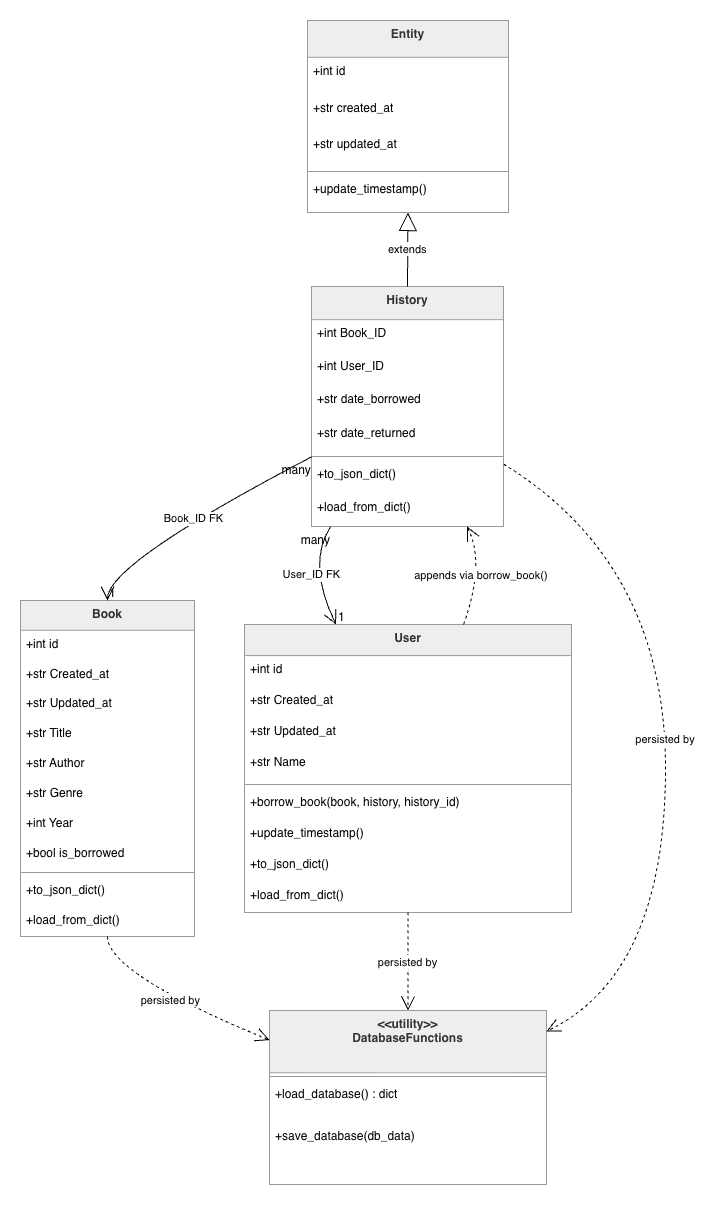

The diagram above was exported from draw.io. Its source (the exported page's mxGraphModel, read from the mxfile embedded in the PNG):
<mxGraphModel dx="1698" dy="896" grid="0" gridSize="10" guides="1" tooltips="1" connect="1" arrows="1" fold="1" page="0" pageScale="1" pageWidth="850" pageHeight="1100" math="0" shadow="0">
  <root>
    <mxCell id="0" />
    <mxCell id="1" parent="0" />
    <mxCell id="2" parent="1" style="swimlane;fontStyle=1;align=center;verticalAlign=top;childLayout=stackLayout;horizontal=1;startSize=36.8;horizontalStack=0;resizeParent=1;resizeParentMax=0;resizeLast=0;collapsible=0;marginBottom=0;fillColor=light-dark(#eeeeee,#1f2020);strokeColor=light-dark(#999999,#cccccc);fontColor=light-dark(#333333,#cccccc);" value="Entity" vertex="1">
      <mxGeometry height="192" width="201" x="295" y="8" as="geometry" />
    </mxCell>
    <mxCell id="3" parent="2" style="text;strokeColor=none;fillColor=none;align=left;verticalAlign=top;spacingLeft=4;spacingRight=4;overflow=hidden;rotatable=0;points=[[0,0.5],[1,0.5]];portConstraint=eastwest;" value="+int id" vertex="1">
      <mxGeometry height="37" width="201" y="37" as="geometry" />
    </mxCell>
    <mxCell id="4" parent="2" style="text;strokeColor=none;fillColor=none;align=left;verticalAlign=top;spacingLeft=4;spacingRight=4;overflow=hidden;rotatable=0;points=[[0,0.5],[1,0.5]];portConstraint=eastwest;" value="+str created_at" vertex="1">
      <mxGeometry height="37" width="201" y="74" as="geometry" />
    </mxCell>
    <mxCell id="5" parent="2" style="text;strokeColor=none;fillColor=none;align=left;verticalAlign=top;spacingLeft=4;spacingRight=4;overflow=hidden;rotatable=0;points=[[0,0.5],[1,0.5]];portConstraint=eastwest;" value="+str updated_at" vertex="1">
      <mxGeometry height="37" width="201" y="110" as="geometry" />
    </mxCell>
    <mxCell id="6" parent="2" style="line;strokeWidth=1;fillColor=none;align=left;verticalAlign=middle;spacingTop=-1;spacingLeft=3;spacingRight=3;rotatable=0;labelPosition=right;points=[];portConstraint=eastwest;strokeColor=inherit;" vertex="1">
      <mxGeometry height="8" width="201" y="147" as="geometry" />
    </mxCell>
    <mxCell id="7" parent="2" style="text;strokeColor=none;fillColor=none;align=left;verticalAlign=top;spacingLeft=4;spacingRight=4;overflow=hidden;rotatable=0;points=[[0,0.5],[1,0.5]];portConstraint=eastwest;" value="+update_timestamp()" vertex="1">
      <mxGeometry height="37" width="201" y="155" as="geometry" />
    </mxCell>
    <mxCell id="8" parent="1" style="swimlane;fontStyle=1;align=center;verticalAlign=top;childLayout=stackLayout;horizontal=1;startSize=33.142857142857146;horizontalStack=0;resizeParent=1;resizeParentMax=0;resizeLast=0;collapsible=0;marginBottom=0;fillColor=light-dark(#eeeeee,#1f2020);strokeColor=light-dark(#999999,#cccccc);fontColor=light-dark(#333333,#cccccc);" value="History" vertex="1">
      <mxGeometry height="240" width="192" x="299" y="274" as="geometry" />
    </mxCell>
    <mxCell id="9" parent="8" style="text;strokeColor=none;fillColor=none;align=left;verticalAlign=top;spacingLeft=4;spacingRight=4;overflow=hidden;rotatable=0;points=[[0,0.5],[1,0.5]];portConstraint=eastwest;" value="+int Book_ID" vertex="1">
      <mxGeometry height="33" width="192" y="33" as="geometry" />
    </mxCell>
    <mxCell id="10" parent="8" style="text;strokeColor=none;fillColor=none;align=left;verticalAlign=top;spacingLeft=4;spacingRight=4;overflow=hidden;rotatable=0;points=[[0,0.5],[1,0.5]];portConstraint=eastwest;" value="+int User_ID" vertex="1">
      <mxGeometry height="33" width="192" y="66" as="geometry" />
    </mxCell>
    <mxCell id="11" parent="8" style="text;strokeColor=none;fillColor=none;align=left;verticalAlign=top;spacingLeft=4;spacingRight=4;overflow=hidden;rotatable=0;points=[[0,0.5],[1,0.5]];portConstraint=eastwest;" value="+str date_borrowed" vertex="1">
      <mxGeometry height="33" width="192" y="99" as="geometry" />
    </mxCell>
    <mxCell id="12" parent="8" style="text;strokeColor=none;fillColor=none;align=left;verticalAlign=top;spacingLeft=4;spacingRight=4;overflow=hidden;rotatable=0;points=[[0,0.5],[1,0.5]];portConstraint=eastwest;" value="+str date_returned" vertex="1">
      <mxGeometry height="33" width="192" y="133" as="geometry" />
    </mxCell>
    <mxCell id="13" parent="8" style="line;strokeWidth=1;fillColor=none;align=left;verticalAlign=middle;spacingTop=-1;spacingLeft=3;spacingRight=3;rotatable=0;labelPosition=right;points=[];portConstraint=eastwest;strokeColor=inherit;" vertex="1">
      <mxGeometry height="8" width="192" y="166" as="geometry" />
    </mxCell>
    <mxCell id="14" parent="8" style="text;strokeColor=none;fillColor=none;align=left;verticalAlign=top;spacingLeft=4;spacingRight=4;overflow=hidden;rotatable=0;points=[[0,0.5],[1,0.5]];portConstraint=eastwest;" value="+to_json_dict()" vertex="1">
      <mxGeometry height="33" width="192" y="174" as="geometry" />
    </mxCell>
    <mxCell id="15" parent="8" style="text;strokeColor=none;fillColor=none;align=left;verticalAlign=top;spacingLeft=4;spacingRight=4;overflow=hidden;rotatable=0;points=[[0,0.5],[1,0.5]];portConstraint=eastwest;" value="+load_from_dict()" vertex="1">
      <mxGeometry height="33" width="192" y="207" as="geometry" />
    </mxCell>
    <mxCell id="16" parent="1" style="swimlane;fontStyle=1;align=center;verticalAlign=top;childLayout=stackLayout;horizontal=1;startSize=29.818181818181817;horizontalStack=0;resizeParent=1;resizeParentMax=0;resizeLast=0;collapsible=0;marginBottom=0;fillColor=light-dark(#eeeeee,#1f2020);strokeColor=light-dark(#999999,#cccccc);fontColor=light-dark(#333333,#cccccc);" value="Book" vertex="1">
      <mxGeometry height="336" width="174" x="8" y="588" as="geometry" />
    </mxCell>
    <mxCell id="17" parent="16" style="text;strokeColor=none;fillColor=none;align=left;verticalAlign=top;spacingLeft=4;spacingRight=4;overflow=hidden;rotatable=0;points=[[0,0.5],[1,0.5]];portConstraint=eastwest;" value="+int id" vertex="1">
      <mxGeometry height="30" width="174" y="30" as="geometry" />
    </mxCell>
    <mxCell id="18" parent="16" style="text;strokeColor=none;fillColor=none;align=left;verticalAlign=top;spacingLeft=4;spacingRight=4;overflow=hidden;rotatable=0;points=[[0,0.5],[1,0.5]];portConstraint=eastwest;" value="+str Created_at" vertex="1">
      <mxGeometry height="30" width="174" y="60" as="geometry" />
    </mxCell>
    <mxCell id="19" parent="16" style="text;strokeColor=none;fillColor=none;align=left;verticalAlign=top;spacingLeft=4;spacingRight=4;overflow=hidden;rotatable=0;points=[[0,0.5],[1,0.5]];portConstraint=eastwest;" value="+str Updated_at" vertex="1">
      <mxGeometry height="30" width="174" y="89" as="geometry" />
    </mxCell>
    <mxCell id="20" parent="16" style="text;strokeColor=none;fillColor=none;align=left;verticalAlign=top;spacingLeft=4;spacingRight=4;overflow=hidden;rotatable=0;points=[[0,0.5],[1,0.5]];portConstraint=eastwest;" value="+str Title" vertex="1">
      <mxGeometry height="30" width="174" y="119" as="geometry" />
    </mxCell>
    <mxCell id="21" parent="16" style="text;strokeColor=none;fillColor=none;align=left;verticalAlign=top;spacingLeft=4;spacingRight=4;overflow=hidden;rotatable=0;points=[[0,0.5],[1,0.5]];portConstraint=eastwest;" value="+str Author" vertex="1">
      <mxGeometry height="30" width="174" y="149" as="geometry" />
    </mxCell>
    <mxCell id="22" parent="16" style="text;strokeColor=none;fillColor=none;align=left;verticalAlign=top;spacingLeft=4;spacingRight=4;overflow=hidden;rotatable=0;points=[[0,0.5],[1,0.5]];portConstraint=eastwest;" value="+str Genre" vertex="1">
      <mxGeometry height="30" width="174" y="179" as="geometry" />
    </mxCell>
    <mxCell id="23" parent="16" style="text;strokeColor=none;fillColor=none;align=left;verticalAlign=top;spacingLeft=4;spacingRight=4;overflow=hidden;rotatable=0;points=[[0,0.5],[1,0.5]];portConstraint=eastwest;" value="+int Year" vertex="1">
      <mxGeometry height="30" width="174" y="209" as="geometry" />
    </mxCell>
    <mxCell id="24" parent="16" style="text;strokeColor=none;fillColor=none;align=left;verticalAlign=top;spacingLeft=4;spacingRight=4;overflow=hidden;rotatable=0;points=[[0,0.5],[1,0.5]];portConstraint=eastwest;" value="+bool is_borrowed" vertex="1">
      <mxGeometry height="30" width="174" y="239" as="geometry" />
    </mxCell>
    <mxCell id="25" parent="16" style="line;strokeWidth=1;fillColor=none;align=left;verticalAlign=middle;spacingTop=-1;spacingLeft=3;spacingRight=3;rotatable=0;labelPosition=right;points=[];portConstraint=eastwest;strokeColor=inherit;" vertex="1">
      <mxGeometry height="8" width="174" y="268" as="geometry" />
    </mxCell>
    <mxCell id="26" parent="16" style="text;strokeColor=none;fillColor=none;align=left;verticalAlign=top;spacingLeft=4;spacingRight=4;overflow=hidden;rotatable=0;points=[[0,0.5],[1,0.5]];portConstraint=eastwest;" value="+to_json_dict()" vertex="1">
      <mxGeometry height="30" width="174" y="276" as="geometry" />
    </mxCell>
    <mxCell id="27" parent="16" style="text;strokeColor=none;fillColor=none;align=left;verticalAlign=top;spacingLeft=4;spacingRight=4;overflow=hidden;rotatable=0;points=[[0,0.5],[1,0.5]];portConstraint=eastwest;" value="+load_from_dict()" vertex="1">
      <mxGeometry height="30" width="174" y="306" as="geometry" />
    </mxCell>
    <mxCell id="28" parent="1" style="swimlane;fontStyle=1;align=center;verticalAlign=top;childLayout=stackLayout;horizontal=1;startSize=31.11111111111111;horizontalStack=0;resizeParent=1;resizeParentMax=0;resizeLast=0;collapsible=0;marginBottom=0;fillColor=light-dark(#eeeeee,#1f2020);strokeColor=light-dark(#999999,#cccccc);fontColor=light-dark(#333333,#cccccc);" value="User" vertex="1">
      <mxGeometry height="288" width="327" x="232" y="612" as="geometry" />
    </mxCell>
    <mxCell id="29" parent="28" style="text;strokeColor=none;fillColor=none;align=left;verticalAlign=top;spacingLeft=4;spacingRight=4;overflow=hidden;rotatable=0;points=[[0,0.5],[1,0.5]];portConstraint=eastwest;" value="+int id" vertex="1">
      <mxGeometry height="31" width="327" y="31" as="geometry" />
    </mxCell>
    <mxCell id="30" parent="28" style="text;strokeColor=none;fillColor=none;align=left;verticalAlign=top;spacingLeft=4;spacingRight=4;overflow=hidden;rotatable=0;points=[[0,0.5],[1,0.5]];portConstraint=eastwest;" value="+str Created_at" vertex="1">
      <mxGeometry height="31" width="327" y="62" as="geometry" />
    </mxCell>
    <mxCell id="31" parent="28" style="text;strokeColor=none;fillColor=none;align=left;verticalAlign=top;spacingLeft=4;spacingRight=4;overflow=hidden;rotatable=0;points=[[0,0.5],[1,0.5]];portConstraint=eastwest;" value="+str Updated_at" vertex="1">
      <mxGeometry height="31" width="327" y="93" as="geometry" />
    </mxCell>
    <mxCell id="32" parent="28" style="text;strokeColor=none;fillColor=none;align=left;verticalAlign=top;spacingLeft=4;spacingRight=4;overflow=hidden;rotatable=0;points=[[0,0.5],[1,0.5]];portConstraint=eastwest;" value="+str Name" vertex="1">
      <mxGeometry height="31" width="327" y="124" as="geometry" />
    </mxCell>
    <mxCell id="33" parent="28" style="line;strokeWidth=1;fillColor=none;align=left;verticalAlign=middle;spacingTop=-1;spacingLeft=3;spacingRight=3;rotatable=0;labelPosition=right;points=[];portConstraint=eastwest;strokeColor=inherit;" vertex="1">
      <mxGeometry height="8" width="327" y="156" as="geometry" />
    </mxCell>
    <mxCell id="34" parent="28" style="text;strokeColor=none;fillColor=none;align=left;verticalAlign=top;spacingLeft=4;spacingRight=4;overflow=hidden;rotatable=0;points=[[0,0.5],[1,0.5]];portConstraint=eastwest;" value="+borrow_book(book, history, history_id)" vertex="1">
      <mxGeometry height="31" width="327" y="164" as="geometry" />
    </mxCell>
    <mxCell id="35" parent="28" style="text;strokeColor=none;fillColor=none;align=left;verticalAlign=top;spacingLeft=4;spacingRight=4;overflow=hidden;rotatable=0;points=[[0,0.5],[1,0.5]];portConstraint=eastwest;" value="+update_timestamp()" vertex="1">
      <mxGeometry height="31" width="327" y="195" as="geometry" />
    </mxCell>
    <mxCell id="36" parent="28" style="text;strokeColor=none;fillColor=none;align=left;verticalAlign=top;spacingLeft=4;spacingRight=4;overflow=hidden;rotatable=0;points=[[0,0.5],[1,0.5]];portConstraint=eastwest;" value="+to_json_dict()" vertex="1">
      <mxGeometry height="31" width="327" y="226" as="geometry" />
    </mxCell>
    <mxCell id="37" parent="28" style="text;strokeColor=none;fillColor=none;align=left;verticalAlign=top;spacingLeft=4;spacingRight=4;overflow=hidden;rotatable=0;points=[[0,0.5],[1,0.5]];portConstraint=eastwest;" value="+load_from_dict()" vertex="1">
      <mxGeometry height="31" width="327" y="257" as="geometry" />
    </mxCell>
    <mxCell id="38" parent="1" style="swimlane;fontStyle=1;align=center;verticalAlign=top;childLayout=stackLayout;horizontal=1;startSize=62.25;horizontalStack=0;resizeParent=1;resizeParentMax=0;resizeLast=0;collapsible=0;marginBottom=0;fillColor=light-dark(#eeeeee,#1f2020);strokeColor=light-dark(#999999,#cccccc);fontColor=light-dark(#333333,#cccccc);" value="&lt;&lt;utility&gt;&gt;&#10;DatabaseFunctions" vertex="1">
      <mxGeometry height="174" width="277" x="257" y="998" as="geometry" />
    </mxCell>
    <mxCell id="39" parent="38" style="line;strokeWidth=1;fillColor=none;align=left;verticalAlign=middle;spacingTop=-1;spacingLeft=3;spacingRight=3;rotatable=0;labelPosition=right;points=[];portConstraint=eastwest;strokeColor=inherit;" vertex="1">
      <mxGeometry height="8" width="277" y="62" as="geometry" />
    </mxCell>
    <mxCell id="40" parent="38" style="text;strokeColor=none;fillColor=none;align=left;verticalAlign=top;spacingLeft=4;spacingRight=4;overflow=hidden;rotatable=0;points=[[0,0.5],[1,0.5]];portConstraint=eastwest;" value="+load_database() : dict" vertex="1">
      <mxGeometry height="42" width="277" y="70" as="geometry" />
    </mxCell>
    <mxCell id="41" parent="38" style="text;strokeColor=none;fillColor=none;align=left;verticalAlign=top;spacingLeft=4;spacingRight=4;overflow=hidden;rotatable=0;points=[[0,0.5],[1,0.5]];portConstraint=eastwest;" value="+save_database(db_data)" vertex="1">
      <mxGeometry height="42" width="277" y="112" as="geometry" />
    </mxCell>
    <mxCell id="42" edge="1" parent="1" source="2" style="curved=1;startArrow=block;startSize=16;startFill=0;endArrow=none;exitX=0.5;exitY=1;entryX=0.5;entryY=0;" target="8" value="extends">
      <mxGeometry relative="1" as="geometry">
        <Array as="points" />
      </mxGeometry>
    </mxCell>
    <mxCell id="43" edge="1" parent="1" source="8" style="curved=1;startArrow=none;endArrow=open;endSize=12;exitX=0;exitY=0.71;entryX=0.5;entryY=0;" target="16" value="Book_ID FK">
      <mxGeometry relative="1" as="geometry">
        <Array as="points">
          <mxPoint x="95" y="551" />
        </Array>
      </mxGeometry>
    </mxCell>
    <mxCell id="44" parent="43" style="edgeLabel;resizable=0;labelBackgroundColor=none;fontSize=12;align=right;verticalAlign=top;" value="many" vertex="1">
      <mxGeometry relative="1" x="-1" as="geometry" />
    </mxCell>
    <mxCell id="45" parent="43" style="edgeLabel;resizable=0;labelBackgroundColor=none;fontSize=12;align=left;verticalAlign=bottom;" value="1" vertex="1">
      <mxGeometry relative="1" x="1" as="geometry" />
    </mxCell>
    <mxCell id="46" edge="1" parent="1" source="8" style="curved=1;startArrow=none;endArrow=open;endSize=12;exitX=0.1;exitY=1;entryX=0.28;entryY=0;" target="28" value="User_ID FK">
      <mxGeometry relative="1" as="geometry">
        <Array as="points">
          <mxPoint x="294" y="551" />
        </Array>
      </mxGeometry>
    </mxCell>
    <mxCell id="47" parent="46" style="edgeLabel;resizable=0;labelBackgroundColor=none;fontSize=12;align=right;verticalAlign=top;" value="many" vertex="1">
      <mxGeometry relative="1" x="-1" as="geometry" />
    </mxCell>
    <mxCell id="48" parent="46" style="edgeLabel;resizable=0;labelBackgroundColor=none;fontSize=12;align=left;verticalAlign=bottom;" value="1" vertex="1">
      <mxGeometry relative="1" x="1" as="geometry" />
    </mxCell>
    <mxCell id="49" edge="1" parent="1" source="28" style="curved=1;dashed=1;startArrow=none;endArrow=open;endSize=12;exitX=0.67;exitY=0;entryX=0.81;entryY=1;" target="8" value="appends via borrow_book()">
      <mxGeometry relative="1" as="geometry">
        <Array as="points">
          <mxPoint x="473" y="551" />
        </Array>
      </mxGeometry>
    </mxCell>
    <mxCell id="50" edge="1" parent="1" source="16" style="curved=1;dashed=1;startArrow=none;endArrow=open;endSize=12;exitX=0.5;exitY=1;entryX=0;entryY=0.17;" target="38" value="persisted by">
      <mxGeometry relative="1" as="geometry">
        <Array as="points">
          <mxPoint x="95" y="961" />
        </Array>
      </mxGeometry>
    </mxCell>
    <mxCell id="51" edge="1" parent="1" source="28" style="curved=1;dashed=1;startArrow=none;endArrow=open;endSize=12;exitX=0.5;exitY=1;entryX=0.5;entryY=0;" target="38" value="persisted by">
      <mxGeometry relative="1" as="geometry">
        <Array as="points" />
      </mxGeometry>
    </mxCell>
    <mxCell id="52" edge="1" parent="1" source="8" style="curved=1;dashed=1;startArrow=none;endArrow=open;endSize=12;exitX=1;exitY=0.74;entryX=1;entryY=0.12;" target="38" value="persisted by">
      <mxGeometry relative="1" as="geometry">
        <Array as="points">
          <mxPoint x="653" y="551" />
          <mxPoint x="653" y="961" />
        </Array>
      </mxGeometry>
    </mxCell>
  </root>
</mxGraphModel>